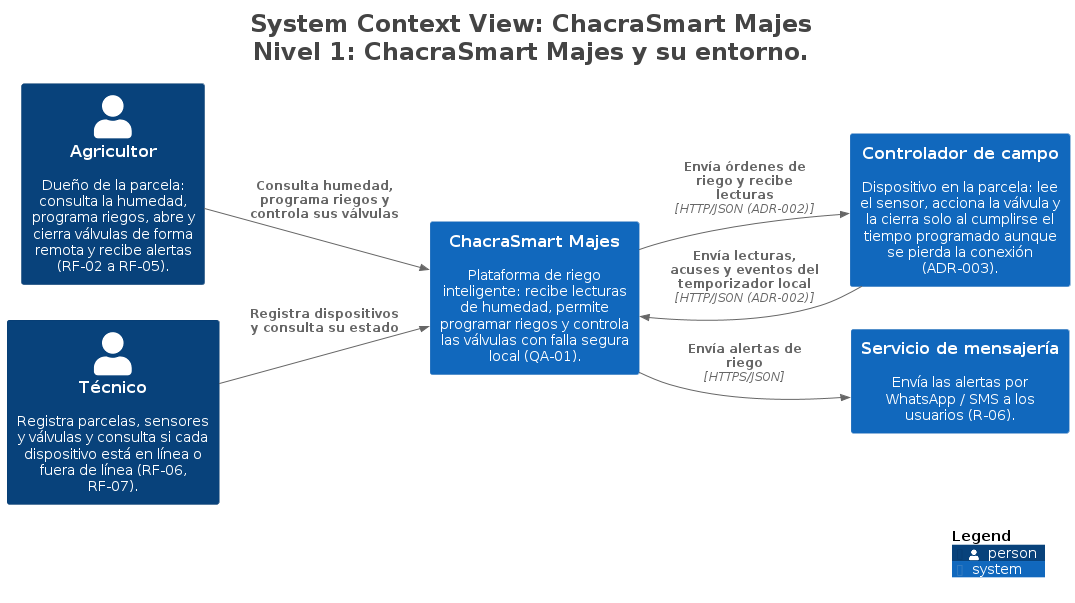

The diagram above was rendered by PlantUML. Its source (embedded in the PNG):
@startuml
title <size:24>System Context View: ChacraSmart Majes</size>\n<size:24>Nivel 1: ChacraSmart Majes y su entorno.</size>

set separator none
left to right direction

<style>
  root {
    BackgroundColor: #ffffff
    FontColor: #444444
  }
</style>

!include <C4/C4>
!include <C4/C4_Context>

Person(Agricultor, "Agricultor", $descr="Dueño de la parcela: consulta la humedad, programa riegos, abre y cierra válvulas de forma remota y recibe alertas (RF-02 a RF-05).", $tags="", $link="")
System(Controladordecampo, "Controlador de campo", $descr="Dispositivo en la parcela: lee el sensor, acciona la válvula y la cierra solo al cumplirse el tiempo programado aunque se pierda la conexión (ADR-003).", $tags="", $link="")
System(Serviciodemensajería, "Servicio de mensajería", $descr="Envía las alertas por WhatsApp / SMS a los usuarios (R-06).", $tags="", $link="")
Person(Técnico, "Técnico", $descr="Registra parcelas, sensores y válvulas y consulta si cada dispositivo está en línea o fuera de línea (RF-06, RF-07).", $tags="", $link="")
System(ChacraSmartMajes, "ChacraSmart Majes", $descr="Plataforma de riego inteligente: recibe lecturas de humedad, permite programar riegos y controla las válvulas con falla segura local (QA-01).", $tags="", $link="")

Rel(Agricultor, ChacraSmartMajes, "Consulta humedad, programa riegos y controla sus válvulas", $techn="", $tags="", $link="")
Rel(Técnico, ChacraSmartMajes, "Registra dispositivos y consulta su estado", $techn="", $tags="", $link="")
Rel(ChacraSmartMajes, Controladordecampo, "Envía órdenes de riego y recibe lecturas", $techn="HTTP/JSON (ADR-002)", $tags="", $link="")
Rel(ChacraSmartMajes, Serviciodemensajería, "Envía alertas de riego", $techn="HTTPS/JSON", $tags="", $link="")
Rel(Controladordecampo, ChacraSmartMajes, "Envía lecturas, acuses y eventos del temporizador local", $techn="HTTP/JSON (ADR-002)", $tags="", $link="")

SHOW_LEGEND(true)
hide stereotypes
@enduml